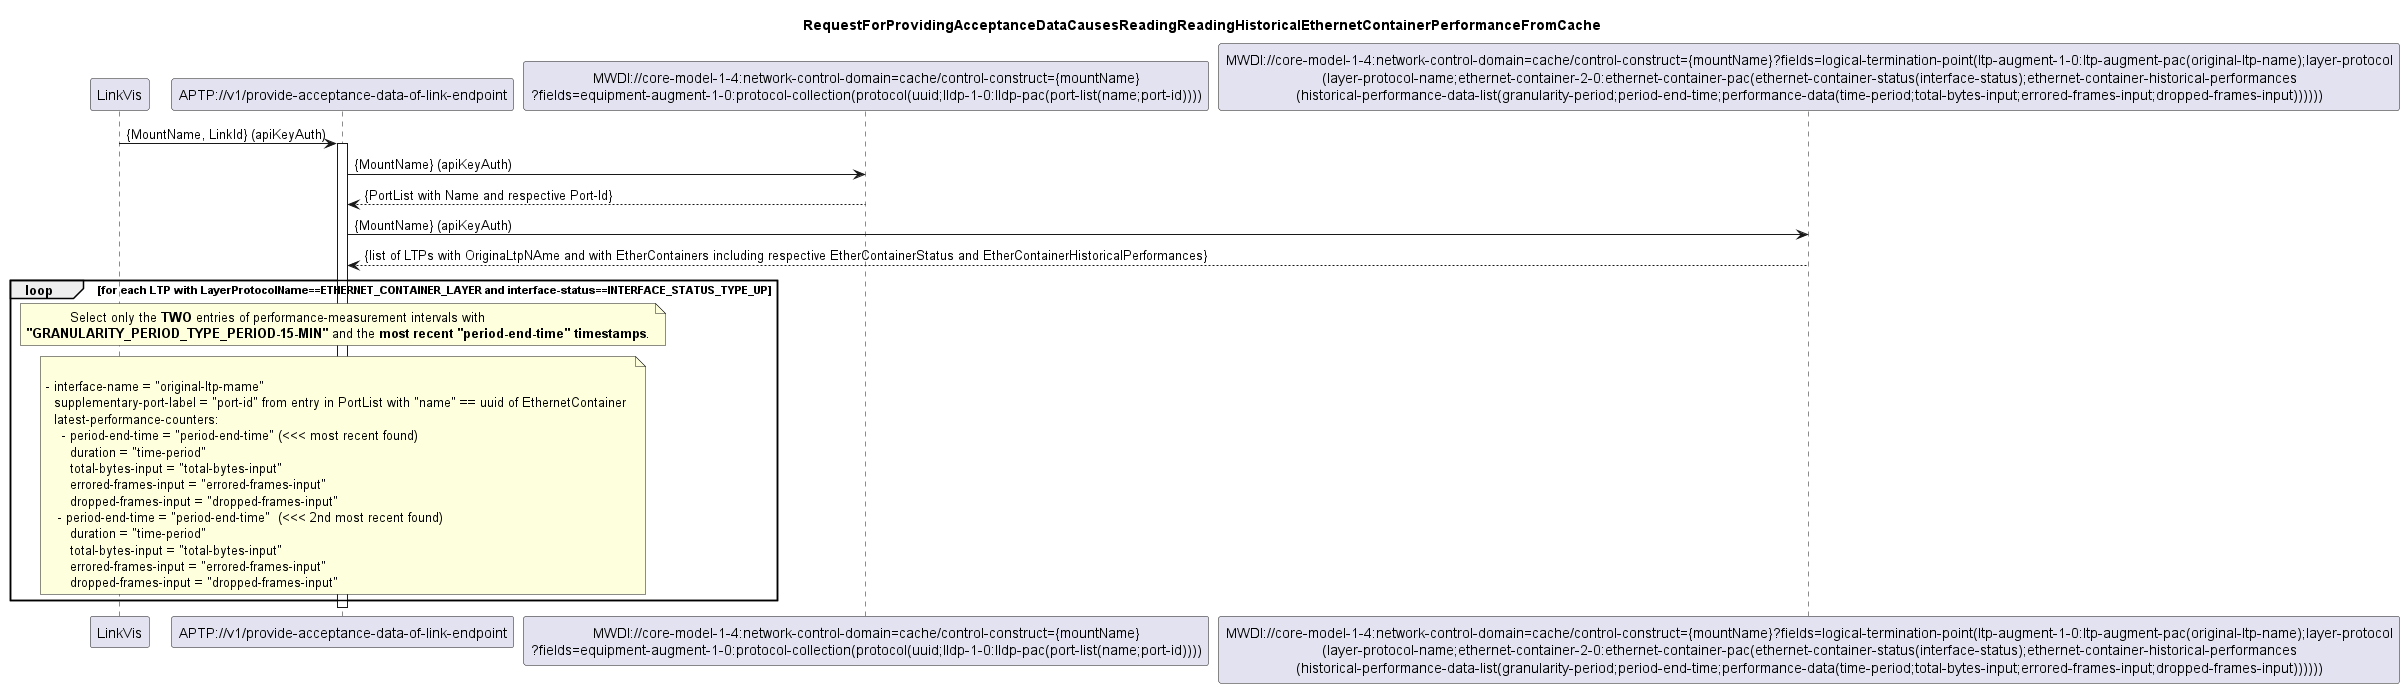

The diagram above was rendered by PlantUML. Its source (embedded in the PNG):
@startuml 166_ReadingHistoricalEthernetContainerPerformanceFromCache
skinparam responseMessageBelowArrow true

title
RequestForProvidingAcceptanceDataCausesReadingReadingHistoricalEthernetContainerPerformanceFromCache
end title

participant "LinkVis" as LinkVis
participant "APTP://v1/provide-acceptance-data-of-link-endpoint" as APTP
participant "MWDI://core-model-1-4:network-control-domain=cache/control-construct={mountName}\n?fields=equipment-augment-1-0:protocol-collection(protocol(uuid;lldp-1-0:lldp-pac(port-list(name;port-id))))" as LldpPortList
participant "MWDI://core-model-1-4:network-control-domain=cache/control-construct={mountName}?fields=logical-termination-point(ltp-augment-1-0:ltp-augment-pac(original-ltp-name);layer-protocol\n(layer-protocol-name;ethernet-container-2-0:ethernet-container-pac(ethernet-container-status(interface-status);ethernet-container-historical-performances\n(historical-performance-data-list(granularity-period;period-end-time;performance-data(time-period;total-bytes-input;errored-frames-input;dropped-frames-input))))))" as Ltps

LinkVis -> APTP: {MountName, LinkId} (apiKeyAuth)
activate APTP

APTP -> LldpPortList: {MountName} (apiKeyAuth)
LldpPortList --> APTP: {PortList with Name and respective Port-Id}

APTP -> Ltps: {MountName} (apiKeyAuth)
Ltps--> APTP: {list of LTPs with OriginaLtpNAme and with EtherContainers including respective EtherContainerStatus and EtherContainerHistoricalPerformances}

loop for each LTP with LayerProtocolName==**ETHERNET_CONTAINER_LAYER** and interface-status==**INTERFACE_STATUS_TYPE_UP**

  note over APTP
              Select only the **TWO** entries of performance-measurement intervals with 
   **"GRANULARITY_PERIOD_TYPE_PERIOD-15-MIN"** and the **most recent "period-end-time" timestamps**.
  end note
 
 
  note over APTP

    - interface-name = "original-ltp-mame"
      supplementary-port-label = "port-id" from entry in PortList with "name" == uuid of EthernetContainer 
      latest-performance-counters:
        - period-end-time = "period-end-time" (<<< most recent found)
          duration = "time-period"
          total-bytes-input = "total-bytes-input"
          errored-frames-input = "errored-frames-input"
          dropped-frames-input = "dropped-frames-input"
       - period-end-time = "period-end-time"  (<<< 2nd most recent found)
          duration = "time-period"
          total-bytes-input = "total-bytes-input"
          errored-frames-input = "errored-frames-input"
          dropped-frames-input = "dropped-frames-input"
  end note


end loop




deactivate APTP

@enduml